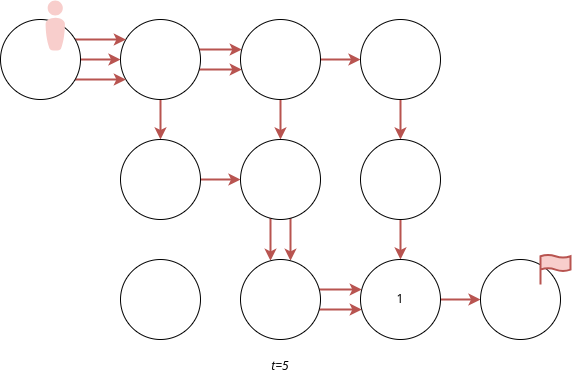

The diagram above was exported from draw.io. Its source (the exported page's mxGraphModel, read from the mxfile embedded in the PNG):
<mxGraphModel dx="1434" dy="-290" grid="1" gridSize="10" guides="1" tooltips="1" connect="1" arrows="1" fold="1" page="1" pageScale="1" pageWidth="827" pageHeight="1169" math="0" shadow="0">
  <root>
    <mxCell id="0" />
    <mxCell id="1" parent="0" />
    <mxCell id="uln4EvnJaptlavOKgsyO-30" value="" style="edgeStyle=orthogonalEdgeStyle;rounded=0;orthogonalLoop=1;jettySize=auto;html=1;strokeWidth=2;fillColor=#f8cecc;strokeColor=#b85450;" parent="1" source="uln4EvnJaptlavOKgsyO-33" target="uln4EvnJaptlavOKgsyO-45" edge="1">
      <mxGeometry relative="1" as="geometry" />
    </mxCell>
    <mxCell id="uln4EvnJaptlavOKgsyO-31" value="" style="edgeStyle=orthogonalEdgeStyle;rounded=0;orthogonalLoop=1;jettySize=auto;html=1;strokeWidth=2;fillColor=#f8cecc;strokeColor=#b85450;" parent="1" source="uln4EvnJaptlavOKgsyO-33" target="uln4EvnJaptlavOKgsyO-36" edge="1">
      <mxGeometry relative="1" as="geometry">
        <Array as="points">
          <mxPoint x="680" y="1238" />
          <mxPoint x="680" y="1238" />
        </Array>
      </mxGeometry>
    </mxCell>
    <mxCell id="uln4EvnJaptlavOKgsyO-32" value="" style="edgeStyle=orthogonalEdgeStyle;rounded=0;orthogonalLoop=1;jettySize=auto;html=1;strokeWidth=2;fillColor=#f8cecc;strokeColor=#b85450;" parent="1" source="uln4EvnJaptlavOKgsyO-33" target="uln4EvnJaptlavOKgsyO-36" edge="1">
      <mxGeometry relative="1" as="geometry">
        <Array as="points">
          <mxPoint x="680" y="1218" />
          <mxPoint x="680" y="1218" />
        </Array>
      </mxGeometry>
    </mxCell>
    <mxCell id="uln4EvnJaptlavOKgsyO-33" value="" style="ellipse;whiteSpace=wrap;html=1;aspect=fixed;" parent="1" vertex="1">
      <mxGeometry x="580" y="1188" width="80" height="80" as="geometry" />
    </mxCell>
    <mxCell id="uln4EvnJaptlavOKgsyO-34" value="" style="edgeStyle=orthogonalEdgeStyle;rounded=0;orthogonalLoop=1;jettySize=auto;html=1;strokeWidth=2;fillColor=#f8cecc;strokeColor=#b85450;" parent="1" source="uln4EvnJaptlavOKgsyO-36" target="uln4EvnJaptlavOKgsyO-43" edge="1">
      <mxGeometry relative="1" as="geometry">
        <Array as="points">
          <mxPoint x="740" y="1288" />
          <mxPoint x="740" y="1288" />
        </Array>
      </mxGeometry>
    </mxCell>
    <mxCell id="uln4EvnJaptlavOKgsyO-35" value="" style="edgeStyle=orthogonalEdgeStyle;rounded=0;orthogonalLoop=1;jettySize=auto;html=1;strokeWidth=2;fillColor=#f8cecc;strokeColor=#b85450;" parent="1" source="uln4EvnJaptlavOKgsyO-36" target="uln4EvnJaptlavOKgsyO-38" edge="1">
      <mxGeometry relative="1" as="geometry" />
    </mxCell>
    <mxCell id="uln4EvnJaptlavOKgsyO-36" value="" style="ellipse;whiteSpace=wrap;html=1;aspect=fixed;" parent="1" vertex="1">
      <mxGeometry x="700" y="1188" width="80" height="80" as="geometry" />
    </mxCell>
    <mxCell id="uln4EvnJaptlavOKgsyO-37" value="" style="edgeStyle=orthogonalEdgeStyle;rounded=0;orthogonalLoop=1;jettySize=auto;html=1;strokeWidth=2;fillColor=#f8cecc;strokeColor=#b85450;" parent="1" source="uln4EvnJaptlavOKgsyO-38" target="uln4EvnJaptlavOKgsyO-40" edge="1">
      <mxGeometry relative="1" as="geometry" />
    </mxCell>
    <mxCell id="uln4EvnJaptlavOKgsyO-38" value="" style="ellipse;whiteSpace=wrap;html=1;aspect=fixed;" parent="1" vertex="1">
      <mxGeometry x="820" y="1188" width="80" height="80" as="geometry" />
    </mxCell>
    <mxCell id="uln4EvnJaptlavOKgsyO-39" value="" style="edgeStyle=orthogonalEdgeStyle;rounded=0;orthogonalLoop=1;jettySize=auto;html=1;strokeWidth=2;fillColor=#f8cecc;strokeColor=#b85450;" parent="1" source="uln4EvnJaptlavOKgsyO-40" target="uln4EvnJaptlavOKgsyO-51" edge="1">
      <mxGeometry relative="1" as="geometry" />
    </mxCell>
    <mxCell id="uln4EvnJaptlavOKgsyO-40" value="" style="ellipse;whiteSpace=wrap;html=1;aspect=fixed;" parent="1" vertex="1">
      <mxGeometry x="820" y="1308" width="80" height="80" as="geometry" />
    </mxCell>
    <mxCell id="uln4EvnJaptlavOKgsyO-41" value="" style="edgeStyle=orthogonalEdgeStyle;rounded=0;orthogonalLoop=1;jettySize=auto;html=1;strokeWidth=2;fillColor=#f8cecc;strokeColor=#b85450;" parent="1" source="uln4EvnJaptlavOKgsyO-43" target="uln4EvnJaptlavOKgsyO-49" edge="1">
      <mxGeometry relative="1" as="geometry">
        <Array as="points">
          <mxPoint x="730" y="1408" />
          <mxPoint x="730" y="1408" />
        </Array>
      </mxGeometry>
    </mxCell>
    <mxCell id="uln4EvnJaptlavOKgsyO-42" value="" style="edgeStyle=orthogonalEdgeStyle;rounded=0;orthogonalLoop=1;jettySize=auto;html=1;strokeWidth=2;fillColor=#f8cecc;strokeColor=#b85450;exitX=0;exitY=1;exitDx=0;exitDy=0;" parent="1" source="uln4EvnJaptlavOKgsyO-43" target="uln4EvnJaptlavOKgsyO-49" edge="1">
      <mxGeometry relative="1" as="geometry">
        <Array as="points">
          <mxPoint x="750" y="1376" />
        </Array>
      </mxGeometry>
    </mxCell>
    <mxCell id="uln4EvnJaptlavOKgsyO-43" value="" style="ellipse;whiteSpace=wrap;html=1;aspect=fixed;" parent="1" vertex="1">
      <mxGeometry x="700" y="1308" width="80" height="80" as="geometry" />
    </mxCell>
    <mxCell id="uln4EvnJaptlavOKgsyO-44" value="" style="edgeStyle=orthogonalEdgeStyle;rounded=0;orthogonalLoop=1;jettySize=auto;html=1;strokeWidth=2;fillColor=#f8cecc;strokeColor=#b85450;" parent="1" source="uln4EvnJaptlavOKgsyO-45" target="uln4EvnJaptlavOKgsyO-43" edge="1">
      <mxGeometry relative="1" as="geometry" />
    </mxCell>
    <mxCell id="uln4EvnJaptlavOKgsyO-45" value="" style="ellipse;whiteSpace=wrap;html=1;aspect=fixed;" parent="1" vertex="1">
      <mxGeometry x="580" y="1308" width="80" height="80" as="geometry" />
    </mxCell>
    <mxCell id="uln4EvnJaptlavOKgsyO-46" value="" style="ellipse;whiteSpace=wrap;html=1;aspect=fixed;" parent="1" vertex="1">
      <mxGeometry x="580" y="1428" width="80" height="80" as="geometry" />
    </mxCell>
    <mxCell id="uln4EvnJaptlavOKgsyO-47" value="" style="edgeStyle=orthogonalEdgeStyle;rounded=0;orthogonalLoop=1;jettySize=auto;html=1;strokeWidth=2;fillColor=#f8cecc;strokeColor=#b85450;" parent="1" source="uln4EvnJaptlavOKgsyO-49" target="uln4EvnJaptlavOKgsyO-51" edge="1">
      <mxGeometry relative="1" as="geometry">
        <Array as="points">
          <mxPoint x="790" y="1478" />
          <mxPoint x="790" y="1478" />
        </Array>
      </mxGeometry>
    </mxCell>
    <mxCell id="uln4EvnJaptlavOKgsyO-48" value="" style="edgeStyle=orthogonalEdgeStyle;rounded=0;orthogonalLoop=1;jettySize=auto;html=1;strokeWidth=2;fillColor=#f8cecc;strokeColor=#b85450;" parent="1" source="uln4EvnJaptlavOKgsyO-49" target="uln4EvnJaptlavOKgsyO-51" edge="1">
      <mxGeometry relative="1" as="geometry">
        <Array as="points">
          <mxPoint x="800" y="1458" />
          <mxPoint x="800" y="1458" />
        </Array>
      </mxGeometry>
    </mxCell>
    <mxCell id="uln4EvnJaptlavOKgsyO-49" value="" style="ellipse;whiteSpace=wrap;html=1;aspect=fixed;" parent="1" vertex="1">
      <mxGeometry x="700" y="1428" width="80" height="80" as="geometry" />
    </mxCell>
    <mxCell id="uln4EvnJaptlavOKgsyO-50" value="" style="edgeStyle=orthogonalEdgeStyle;rounded=0;orthogonalLoop=1;jettySize=auto;html=1;strokeWidth=2;fillColor=#f8cecc;strokeColor=#b85450;" parent="1" source="uln4EvnJaptlavOKgsyO-51" target="uln4EvnJaptlavOKgsyO-56" edge="1">
      <mxGeometry relative="1" as="geometry" />
    </mxCell>
    <mxCell id="uln4EvnJaptlavOKgsyO-51" value="1" style="ellipse;whiteSpace=wrap;html=1;aspect=fixed;" parent="1" vertex="1">
      <mxGeometry x="820" y="1428" width="80" height="80" as="geometry" />
    </mxCell>
    <mxCell id="uln4EvnJaptlavOKgsyO-52" value="" style="edgeStyle=orthogonalEdgeStyle;rounded=0;orthogonalLoop=1;jettySize=auto;html=1;strokeWidth=2;fillColor=#f8cecc;strokeColor=#b85450;" parent="1" source="uln4EvnJaptlavOKgsyO-55" target="uln4EvnJaptlavOKgsyO-33" edge="1">
      <mxGeometry relative="1" as="geometry">
        <Array as="points">
          <mxPoint x="550" y="1208" />
          <mxPoint x="550" y="1208" />
        </Array>
      </mxGeometry>
    </mxCell>
    <mxCell id="uln4EvnJaptlavOKgsyO-53" value="" style="edgeStyle=orthogonalEdgeStyle;rounded=0;orthogonalLoop=1;jettySize=auto;html=1;strokeWidth=2;fillColor=#f8cecc;strokeColor=#b85450;" parent="1" source="uln4EvnJaptlavOKgsyO-55" target="uln4EvnJaptlavOKgsyO-33" edge="1">
      <mxGeometry relative="1" as="geometry">
        <Array as="points">
          <mxPoint x="550" y="1248" />
          <mxPoint x="550" y="1248" />
        </Array>
      </mxGeometry>
    </mxCell>
    <mxCell id="uln4EvnJaptlavOKgsyO-54" value="" style="edgeStyle=orthogonalEdgeStyle;rounded=0;orthogonalLoop=1;jettySize=auto;html=1;strokeWidth=2;fillColor=#f8cecc;strokeColor=#b85450;" parent="1" source="uln4EvnJaptlavOKgsyO-55" target="uln4EvnJaptlavOKgsyO-33" edge="1">
      <mxGeometry relative="1" as="geometry" />
    </mxCell>
    <mxCell id="uln4EvnJaptlavOKgsyO-55" value="" style="ellipse;whiteSpace=wrap;html=1;aspect=fixed;" parent="1" vertex="1">
      <mxGeometry x="460" y="1188" width="80" height="80" as="geometry" />
    </mxCell>
    <mxCell id="uln4EvnJaptlavOKgsyO-56" value="" style="ellipse;whiteSpace=wrap;html=1;aspect=fixed;" parent="1" vertex="1">
      <mxGeometry x="940" y="1428" width="80" height="80" as="geometry" />
    </mxCell>
    <mxCell id="uln4EvnJaptlavOKgsyO-58" value="" style="html=1;verticalLabelPosition=bottom;align=center;labelBackgroundColor=#ffffff;verticalAlign=top;strokeWidth=2;strokeColor=#b85450;shadow=0;dashed=0;shape=mxgraph.ios7.icons.flag;fillColor=#f8cecc;" parent="1" vertex="1">
      <mxGeometry x="1000" y="1423" width="30" height="30" as="geometry" />
    </mxCell>
    <mxCell id="uln4EvnJaptlavOKgsyO-62" value="" style="verticalLabelPosition=bottom;html=1;fillColor=#f8cecc;strokeColor=#b85450;verticalAlign=top;pointerEvents=1;align=center;shape=mxgraph.cisco_safe.people_places_things_icons.icon8;rounded=1;" parent="1" vertex="1">
      <mxGeometry x="505" y="1169" width="19.5" height="50" as="geometry" />
    </mxCell>
    <mxCell id="Lm17aeiv6J3tQeQ7z2eU-5" value="&lt;i&gt;t=5&lt;/i&gt;" style="text;html=1;strokeColor=none;fillColor=none;align=center;verticalAlign=middle;whiteSpace=wrap;rounded=0;" parent="1" vertex="1">
      <mxGeometry x="710" y="1520" width="60" height="30" as="geometry" />
    </mxCell>
  </root>
</mxGraphModel>